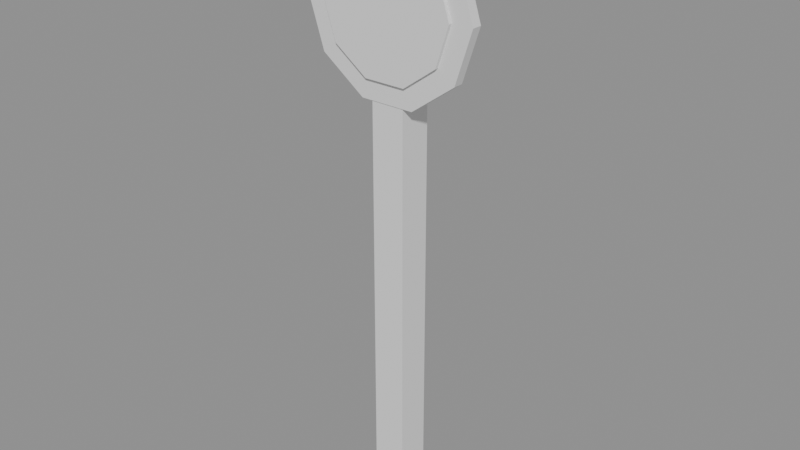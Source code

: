 # Source: model.blend  (saved by Blender 5.2.45; exported with 4.5.12 LTS)
import bpy
from mathutils import Matrix  # noqa: F401  (used for matrix-valued properties, if any)

bpy.ops.wm.read_factory_settings(use_empty=True)
scene = bpy.context.scene
scene.name = 'Scene'

# ---- meshes
me_post__metaldark = bpy.data.meshes.new('Post__MetalDark')
me_post__metaldark.from_pydata([(0.0, 0.13, 0.0), (0.0, 0.13, 6.9), (0.1126, 0.065, 0.0), (0.1126, 0.065, 6.9), (0.1126, -0.065, 0.0), (0.1126, -0.065, 6.9), (0.0, -0.13, 0.0), (0.0, -0.13, 6.9), (-0.1126, -0.065, 0.0), (-0.1126, -0.065, 6.9), (-0.1126, 0.065, 0.0), (-0.1126, 0.065, 6.9)], [], [(0, 1, 3, 2), (2, 3, 5, 4), (4, 5, 7, 6), (6, 7, 9, 8), (3, 1, 11, 9, 7, 5), (8, 9, 11, 10), (10, 11, 1, 0), (0, 2, 4, 6, 8, 10)])
_uv = me_post__metaldark.uv_layers.new(name='UVMap')
_uv.uv.foreach_set('vector', [1.0, 0.5, 1.0, 1.0, 0.8333, 1.0, 0.8333, 0.5, 0.8333, 0.5, 0.8333, 1.0, 0.6667, 1.0, 0.6667, 0.5, 0.6667, 0.5, 0.6667, 1.0, 0.5, 1.0, 0.5, 0.5, 0.5, 0.5, 0.5, 1.0, 0.3333, 1.0, 0.3333, 0.5, 0.4578, 0.37, 0.25, 0.49, 0.04215, 0.37, 0.04215, 0.13, 0.25, 0.01, 0.4578, 0.13, 0.3333, 0.5, 0.3333, 1.0, 0.1667, 1.0, 0.1667, 0.5, 0.1667, 0.5, 0.1667, 1.0, -8.941e-08, 1.0, -8.941e-08, 0.5, 0.75, 0.49, 0.9578, 0.37, 0.9578, 0.13, 0.75, 0.01, 0.5422, 0.13, 0.5422, 0.37])
me_post__metaldark.update()
me_sign__roofred = bpy.data.meshes.new('Sign__RoofRed')
me_sign__roofred.from_pydata([(0.3245, -0.09, 6.999), (0.3245, -0.21, 6.999), (0.8495, -0.09, 6.617), (0.8495, -0.21, 6.617), (1.05, -0.09, 6.0), (1.05, -0.21, 6.0), (0.8495, -0.09, 5.383), (0.8495, -0.21, 5.383), (0.3245, -0.09, 5.001), (0.3245, -0.21, 5.001), (-0.3245, -0.09, 5.001), (-0.3245, -0.21, 5.001), (-0.8495, -0.09, 5.383), (-0.8495, -0.21, 5.383), (-1.05, -0.09, 6.0), (-1.05, -0.21, 6.0), (-0.8495, -0.09, 6.617), (-0.8495, -0.21, 6.617), (-0.3245, -0.09, 6.999), (-0.3245, -0.21, 6.999)], [], [(0, 1, 3, 2), (2, 3, 5, 4), (4, 5, 7, 6), (6, 7, 9, 8), (8, 9, 11, 10), (10, 11, 13, 12), (12, 13, 15, 14), (14, 15, 17, 16), (3, 1, 19, 17, 15, 13, 11, 9, 7, 5), (16, 17, 19, 18), (18, 19, 1, 0), (0, 2, 4, 6, 8, 10, 12, 14, 16, 18)])
_uv = me_sign__roofred.uv_layers.new(name='UVMap')
_uv.uv.foreach_set('vector', [1.0, 0.5, 1.0, 1.0, 0.9, 1.0, 0.9, 0.5, 0.9, 0.5, 0.9, 1.0, 0.8, 1.0, 0.8, 0.5, 0.8, 0.5, 0.8, 1.0, 0.7, 1.0, 0.7, 0.5, 0.7, 0.5, 0.7, 1.0, 0.6, 1.0, 0.6, 0.5, 0.6, 0.5, 0.6, 1.0, 0.5, 1.0, 0.5, 0.5, 0.5, 0.5, 0.5, 1.0, 0.4, 1.0, 0.4, 0.5, 0.4, 0.5, 0.4, 1.0, 0.3, 1.0, 0.3, 0.5, 0.3, 0.5, 0.3, 1.0, 0.2, 1.0, 0.2, 0.5, 0.3911, 0.4442, 0.25, 0.49, 0.1089, 0.4442, 0.02175, 0.3242, 0.02175, 0.1758, 0.1089, 0.05584, 0.25, 0.01, 0.3911, 0.05584, 0.4783, 0.1758, 0.4783, 0.3242, 0.2, 0.5, 0.2, 1.0, 0.1, 1.0, 0.1, 0.5, 0.1, 0.5, 0.1, 1.0, -7.451e-08, 1.0, -7.451e-08, 0.5, 0.75, 0.49, 0.8911, 0.4442, 0.9783, 0.3242, 0.9783, 0.1758, 0.8911, 0.05584, 0.75, 0.01, 0.6089, 0.05584, 0.5217, 0.1758, 0.5217, 0.3242, 0.6089, 0.4442])
me_sign__roofred.update()
me_snow__snowwhite = bpy.data.meshes.new('Snow__SnowWhite')
me_snow__snowwhite.from_pydata([(0.2472, -0.21, 6.761), (0.2472, -0.25, 6.761), (0.6472, -0.21, 6.47), (0.6472, -0.25, 6.47), (0.8, -0.21, 6.0), (0.8, -0.25, 6.0), (0.6472, -0.21, 5.53), (0.6472, -0.25, 5.53), (0.2472, -0.21, 5.239), (0.2472, -0.25, 5.239), (-0.2472, -0.21, 5.239), (-0.2472, -0.25, 5.239), (-0.6472, -0.21, 5.53), (-0.6472, -0.25, 5.53), (-0.8, -0.21, 6.0), (-0.8, -0.25, 6.0), (-0.6472, -0.21, 6.47), (-0.6472, -0.25, 6.47), (-0.2472, -0.21, 6.761), (-0.2472, -0.25, 6.761), (-0.305, -0.1805, 6.989), (-0.305, -0.23, 7.038), (-0.3545, -0.1805, 7.038), (-0.305, -0.23, 7.049), (-0.305, -0.1805, 7.099), (-0.3545, -0.1805, 7.049), (-0.305, -0.1195, 6.989), (-0.3545, -0.1195, 7.038), (-0.305, -0.07, 7.038), (-0.305, -0.1195, 7.099), (-0.305, -0.07, 7.049), (-0.3545, -0.1195, 7.049), (0.305, -0.1805, 6.989), (0.3545, -0.1805, 7.038), (0.305, -0.23, 7.038), (0.305, -0.1805, 7.099), (0.305, -0.23, 7.049), (0.3545, -0.1805, 7.049), (0.305, -0.1195, 6.989), (0.305, -0.07, 7.038), (0.3545, -0.1195, 7.038), (0.305, -0.1195, 7.099), (0.3545, -0.1195, 7.049), (0.305, -0.07, 7.049), (0.0, 0.28, 0.0), (0.0, 0.12, 0.28), (0.2425, 0.14, 0.0), (0.1039, 0.06, 0.28), (0.2425, -0.14, 0.0), (0.1039, -0.06, 0.28), (0.0, -0.28, 0.0), (0.0, -0.12, 0.28), (-0.2425, -0.14, 0.0), (-0.1039, -0.06, 0.28), (-0.2425, 0.14, 0.0), (-0.1039, 0.06, 0.28)], [], [(0, 1, 3, 2), (2, 3, 5, 4), (4, 5, 7, 6), (6, 7, 9, 8), (8, 9, 11, 10), (10, 11, 13, 12), (12, 13, 15, 14), (14, 15, 17, 16), (3, 1, 19, 17, 15, 13, 11, 9, 7, 5), (16, 17, 19, 18), (18, 19, 1, 0), (0, 2, 4, 6, 8, 10, 12, 14, 16, 18), (20, 21, 22), (23, 24, 25), (26, 27, 28), (29, 30, 31), (32, 33, 34), (35, 36, 37), (38, 39, 40), (41, 42, 43), (26, 20, 22, 27), (21, 23, 25, 22), (24, 29, 31, 25), (30, 28, 27, 31), (38, 26, 28, 39), (29, 41, 43, 30), (42, 40, 39, 43), (32, 38, 40, 33), (41, 35, 37, 42), (36, 34, 33, 37), (20, 32, 34, 21), (35, 24, 23, 36), (26, 38, 32, 20), (22, 25, 31, 27), (34, 36, 23, 21), (41, 29, 24, 35), (28, 30, 43, 39), (40, 42, 37, 33), (44, 45, 47, 46), (46, 47, 49, 48), (48, 49, 51, 50), (50, 51, 53, 52), (47, 45, 55, 53, 51, 49), (52, 53, 55, 54), (54, 55, 45, 44), (44, 46, 48, 50, 52, 54)])
_uv = me_snow__snowwhite.uv_layers.new(name='UVMap')
_uv.uv.foreach_set('vector', [1.0, 0.5, 1.0, 1.0, 0.9, 1.0, 0.9, 0.5, 0.9, 0.5, 0.9, 1.0, 0.8, 1.0, 0.8, 0.5, 0.8, 0.5, 0.8, 1.0, 0.7, 1.0, 0.7, 0.5, 0.7, 0.5, 0.7, 1.0, 0.6, 1.0, 0.6, 0.5, 0.6, 0.5, 0.6, 1.0, 0.5, 1.0, 0.5, 0.5, 0.5, 0.5, 0.5, 1.0, 0.4, 1.0, 0.4, 0.5, 0.4, 0.5, 0.4, 1.0, 0.3, 1.0, 0.3, 0.5, 0.3, 0.5, 0.3, 1.0, 0.2, 1.0, 0.2, 0.5, 0.3911, 0.4442, 0.25, 0.49, 0.1089, 0.4442, 0.02175, 0.3242, 0.02175, 0.1758, 0.1089, 0.05584, 0.25, 0.01, 0.3911, 0.05584, 0.4783, 0.1758, 0.4783, 0.3242, 0.2, 0.5, 0.2, 1.0, 0.1, 1.0, 0.1, 0.5, 0.1, 0.5, 0.1, 1.0, -7.451e-08, 1.0, -7.451e-08, 0.5, 0.75, 0.49, 0.8911, 0.4442, 0.9783, 0.3242, 0.9783, 0.1758, 0.8911, 0.05584, 0.75, 0.01, 0.6089, 0.05584, 0.5217, 0.1758, 0.5217, 0.3242, 0.6089, 0.4442, 0.1425, 0.6727, 0.1425, 0.75, 0.125, 0.6727, 0.5125, 0.0, 0.625, 0.07734, 0.5125, 0.07734, 0.1425, 0.5773, 0.125, 0.5773, 0.1425, 0.5, 0.625, 0.2043, 0.5125, 0.2631, 0.5125, 0.1727, 0.3575, 0.6727, 0.4594, 0.6727, 0.4225, 0.7587, 0.6337, 0.7201, 0.5125, 0.7675, 0.5125, 0.692, 0.3575, 0.5773, 0.4225, 0.4913, 0.4594, 0.5773, 0.6337, 0.5299, 0.5125, 0.558, 0.5125, 0.4825, 0.1425, 0.5773, 0.1425, 0.6727, 0.125, 0.6727, 0.125, 0.5773, 0.4875, 0.0, 0.5125, 0.0, 0.5125, 0.07734, 0.4875, 0.07734, 0.625, 0.07734, 0.625, 0.2043, 0.5125, 0.1727, 0.5125, 0.07734, 0.5125, 0.2631, 0.4875, 0.2675, 0.4875, 0.1727, 0.5125, 0.1727, 0.3575, 0.5773, 0.1425, 0.5773, 0.1425, 0.5, 0.4225, 0.4913, 0.625, 0.2043, 0.6337, 0.5299, 0.5125, 0.4825, 0.5125, 0.2631, 0.5125, 0.558, 0.4594, 0.5773, 0.4225, 0.4913, 0.5125, 0.4825, 0.3575, 0.6727, 0.3575, 0.5773, 0.4594, 0.5773, 0.4594, 0.6727, 0.6337, 0.5299, 0.6337, 0.7201, 0.5125, 0.692, 0.5125, 0.558, 0.5125, 0.7675, 0.4225, 0.7587, 0.4594, 0.6727, 0.5125, 0.692, 0.1425, 0.6727, 0.3575, 0.6727, 0.4225, 0.7587, 0.1425, 0.75, 0.6337, 0.7201, 0.625, 0.9825, 0.5125, 0.9825, 0.5125, 0.7675, 0.1425, 0.5773, 0.3575, 0.5773, 0.3575, 0.6727, 0.1425, 0.6727, 0.4875, 0.07734, 0.5125, 0.07734, 0.5125, 0.1727, 0.4875, 0.1727, 0.4225, 0.7587, 0.5125, 0.7675, 0.5125, 0.9825, 0.4875, 0.9825, 0.6337, 0.5299, 0.8575, 0.5773, 0.8575, 0.6727, 0.6337, 0.7201, 0.4875, 0.2675, 0.5125, 0.2631, 0.5125, 0.4825, 0.4225, 0.4913, 0.4594, 0.5773, 0.5125, 0.558, 0.5125, 0.692, 0.4594, 0.6727, 1.0, 0.5, 1.0, 1.0, 0.8333, 1.0, 0.8333, 0.5, 0.8333, 0.5, 0.8333, 1.0, 0.6667, 1.0, 0.6667, 0.5, 0.6667, 0.5, 0.6667, 1.0, 0.5, 1.0, 0.5, 0.5, 0.5, 0.5, 0.5, 1.0, 0.3333, 1.0, 0.3333, 0.5, 0.4578, 0.37, 0.25, 0.49, 0.04215, 0.37, 0.04215, 0.13, 0.25, 0.01, 0.4578, 0.13, 0.3333, 0.5, 0.3333, 1.0, 0.1667, 1.0, 0.1667, 0.5, 0.1667, 0.5, 0.1667, 1.0, -8.941e-08, 1.0, -8.941e-08, 0.5, 0.75, 0.49, 0.9578, 0.37, 0.9578, 0.13, 0.75, 0.01, 0.5422, 0.13, 0.5422, 0.37])
me_snow__snowwhite.update()
me_cube_001 = bpy.data.meshes.new('Cube.001')
me_cube_001.from_pydata([(-0.2, -0.2, -3.45), (-0.2, -0.2, 3.45), (-0.2, 0.2, -3.45), (-0.2, 0.2, 3.45), (0.2, -0.2, -3.45), (0.2, -0.2, 3.45), (0.2, 0.2, -3.45), (0.2, 0.2, 3.45)], [], [(0, 1, 3, 2), (2, 3, 7, 6), (6, 7, 5, 4), (4, 5, 1, 0), (2, 6, 4, 0), (7, 3, 1, 5)])
_uv = me_cube_001.uv_layers.new(name='UVMap')
_uv.uv.foreach_set('vector', [0.375, 0.0, 0.625, 0.0, 0.625, 0.25, 0.375, 0.25, 0.375, 0.25, 0.625, 0.25, 0.625, 0.5, 0.375, 0.5, 0.375, 0.5, 0.625, 0.5, 0.625, 0.75, 0.375, 0.75, 0.375, 0.75, 0.625, 0.75, 0.625, 1.0, 0.375, 1.0, 0.125, 0.5, 0.375, 0.5, 0.375, 0.75, 0.125, 0.75, 0.625, 0.5, 0.875, 0.5, 0.875, 0.75, 0.625, 0.75])
me_cube_001.update()

# ---- objects
ob_post__metaldark = bpy.data.objects.new('Post__MetalDark', me_post__metaldark)
ob_sign__roofred = bpy.data.objects.new('Sign__RoofRed', me_sign__roofred)
ob_snow__snowwhite = bpy.data.objects.new('Snow__SnowWhite', me_snow__snowwhite)
ob_col_post = bpy.data.objects.new('COL_Post', me_cube_001)
ob_att_signfront = bpy.data.objects.new('ATT_SignFront', None)

# ---- transforms, parenting, visibility, modifiers, constraints
ob_post__metaldark.location = (0.0, 0.0, 0.0)
ob_sign__roofred.location = (0.0, 0.0, 0.0)
ob_snow__snowwhite.location = (0.0, 0.0, 0.0)
ob_col_post.location = (0.0, 0.0, 3.45)
ob_col_post.display_type = 'WIRE'
ob_att_signfront.location = (0.0, -0.25, 6.0)

# ---- collection membership
scene.collection.objects.link(ob_post__metaldark)
scene.collection.objects.link(ob_sign__roofred)
scene.collection.objects.link(ob_snow__snowwhite)
scene.collection.objects.link(ob_col_post)
scene.collection.objects.link(ob_att_signfront)

# ---- scene / render settings (as saved in the file)
scene.frame_start = 1; scene.frame_end = 250; scene.frame_set(1)
scene.render.engine = 'BLENDER_EEVEE_NEXT'
scene.render.bake_bias = 0.0
scene.render.bake_samples = 0
scene.render.compositor_device = 'GPU'
scene.eevee.use_volume_custom_range = False
scene.eevee.fast_gi_thickness_near = 0.1
scene.eevee.fast_gi_thickness_far = 0.0
scene.eevee.ray_tracing_options.screen_trace_thickness = 0.1
bpy.context.view_layer.update()

# ---- added for rendering (the .blend has no active camera and no usable light): camera, sun + grey world if the file has none
cam_auto = bpy.data.cameras.new('AutoCamera')
cam_auto.lens = 50.0
cam_auto.sensor_width = 36.0
cam_auto.clip_end = 1000.0
ob_auto_camera = bpy.data.objects.new('AutoCamera', cam_auto)
scene.collection.objects.link(ob_auto_camera)
ob_auto_camera.location = (6.86875, -8.2425, 9.0443)
ob_auto_camera.rotation_euler = (1.09748, -7.21219e-08, 0.694738)
scene.camera = ob_auto_camera
light_auto_sun = bpy.data.lights.new('AutoSun', 'SUN')
light_auto_sun.energy = 3.0
light_auto_sun.angle = 0.0523599
ob_auto_sun = bpy.data.objects.new('AutoSun', light_auto_sun)
scene.collection.objects.link(ob_auto_sun)
ob_auto_sun.rotation_euler = (0.872665, 0.174533, 0.523599)
if scene.world is None:
    world_auto = bpy.data.worlds.new('AutoWorld')
    world_auto.color = (0.3, 0.3, 0.3)
    scene.world = world_auto
bpy.context.view_layer.update()
